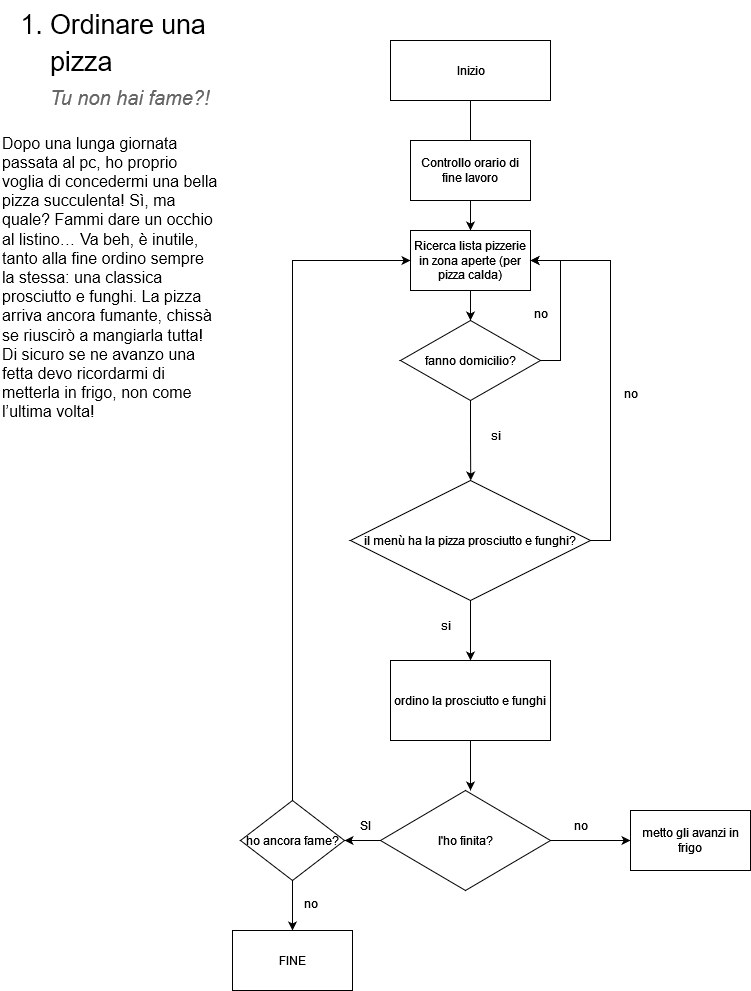

The diagram above was exported from draw.io. Its source (the exported page's mxGraphModel, read from the mxfile embedded in the PNG):
<mxGraphModel dx="1612" dy="560" grid="1" gridSize="10" guides="1" tooltips="1" connect="1" arrows="1" fold="1" page="1" pageScale="1" pageWidth="827" pageHeight="1169" math="0" shadow="0">
  <root>
    <mxCell id="0" />
    <mxCell id="1" parent="0" />
    <mxCell id="IT6XYfZxxGTbnvLIdCXg-4" style="edgeStyle=orthogonalEdgeStyle;rounded=0;orthogonalLoop=1;jettySize=auto;html=1;exitX=0.5;exitY=1;exitDx=0;exitDy=0;entryX=0.5;entryY=0;entryDx=0;entryDy=0;" edge="1" parent="1" source="IT6XYfZxxGTbnvLIdCXg-1" target="IT6XYfZxxGTbnvLIdCXg-3">
      <mxGeometry relative="1" as="geometry" />
    </mxCell>
    <mxCell id="IT6XYfZxxGTbnvLIdCXg-1" value="" style="rounded=0;whiteSpace=wrap;html=1;" vertex="1" parent="1">
      <mxGeometry x="460" y="40" width="160" height="60" as="geometry" />
    </mxCell>
    <mxCell id="IT6XYfZxxGTbnvLIdCXg-2" value="&lt;ol style=&quot;margin-top:0;margin-bottom:0;padding-inline-start:48px;&quot; id=&quot;docs-internal-guid-f0929ea4-7fff-7541-2c11-6b2ed23f1459&quot;&gt;&lt;li dir=&quot;ltr&quot; style=&quot;list-style-type:decimal;font-size:20pt;font-family:Arial,sans-serif;color:#000000;background-color:transparent;font-weight:400;font-style:normal;font-variant:normal;text-decoration:none;vertical-align:baseline;white-space:pre;&quot; aria-level=&quot;1&quot;&gt;&lt;p dir=&quot;ltr&quot; style=&quot;line-height:1.38;margin-top:0pt;margin-bottom:3pt;&quot; role=&quot;presentation&quot;&gt;&lt;span style=&quot;font-size:20pt;font-family:Arial,sans-serif;color:#000000;background-color:transparent;font-weight:400;font-style:normal;font-variant:normal;text-decoration:none;vertical-align:baseline;white-space:pre;white-space:pre-wrap;&quot;&gt;Ordinare una pizza&lt;/span&gt;&lt;/p&gt;&lt;/li&gt;&lt;/ol&gt;&lt;p dir=&quot;ltr&quot; style=&quot;line-height:1.38;margin-left: 36pt;margin-top:0pt;margin-bottom:16pt;&quot;&gt;&lt;span style=&quot;font-size:15pt;font-family:Arial,sans-serif;color:#666666;background-color:transparent;font-weight:400;font-style:italic;font-variant:normal;text-decoration:none;vertical-align:baseline;white-space:pre;white-space:pre-wrap;&quot;&gt;Tu non hai fame?!&lt;/span&gt;&lt;/p&gt;&lt;span style=&quot;font-size:12pt;font-family:Arial,sans-serif;color:#000000;background-color:transparent;font-weight:400;font-style:normal;font-variant:normal;text-decoration:none;vertical-align:baseline;white-space:pre;white-space:pre-wrap;&quot;&gt;Dopo una lunga giornata passata al pc, ho proprio voglia di concedermi una bella pizza succulenta! Sì, ma quale? Fammi dare un occhio al listino… Va beh, è inutile, tanto alla fine ordino sempre la stessa: una classica prosciutto e funghi. La pizza arriva ancora fumante, chissà se riuscirò a mangiarla tutta!&lt;/span&gt;&lt;span style=&quot;font-size:12pt;font-family:Arial,sans-serif;color:#000000;background-color:transparent;font-weight:400;font-style:normal;font-variant:normal;text-decoration:none;vertical-align:baseline;white-space:pre;white-space:pre-wrap;&quot;&gt;&lt;br&gt;&lt;/span&gt;&lt;span style=&quot;font-size:12pt;font-family:Arial,sans-serif;color:#000000;background-color:transparent;font-weight:400;font-style:normal;font-variant:normal;text-decoration:none;vertical-align:baseline;white-space:pre;white-space:pre-wrap;&quot;&gt;Di sicuro se ne avanzo una fetta devo ricordarmi di metterla in frigo, non come l’ultima volta!&amp;nbsp;&lt;/span&gt;&lt;span style=&quot;font-size:11pt;font-family:Arial,sans-serif;color:#000000;background-color:transparent;font-weight:400;font-style:normal;font-variant:normal;text-decoration:none;vertical-align:baseline;white-space:pre;white-space:pre-wrap;&quot;&gt;&lt;br&gt;&lt;/span&gt;" style="text;whiteSpace=wrap;html=1;" vertex="1" parent="1">
      <mxGeometry x="70" width="220" height="230" as="geometry" />
    </mxCell>
    <mxCell id="IT6XYfZxxGTbnvLIdCXg-9" style="edgeStyle=orthogonalEdgeStyle;rounded=0;orthogonalLoop=1;jettySize=auto;html=1;exitX=0.5;exitY=1;exitDx=0;exitDy=0;entryX=0.5;entryY=0;entryDx=0;entryDy=0;" edge="1" parent="1" source="IT6XYfZxxGTbnvLIdCXg-3">
      <mxGeometry relative="1" as="geometry">
        <mxPoint x="540" y="320" as="targetPoint" />
      </mxGeometry>
    </mxCell>
    <mxCell id="IT6XYfZxxGTbnvLIdCXg-3" value="Ricerca lista pizzerie in zona aperte (per pizza calda)" style="rounded=0;whiteSpace=wrap;html=1;" vertex="1" parent="1">
      <mxGeometry x="480" y="230" width="120" height="60" as="geometry" />
    </mxCell>
    <mxCell id="IT6XYfZxxGTbnvLIdCXg-5" value="Inizio" style="text;html=1;align=center;verticalAlign=middle;resizable=0;points=[];autosize=1;strokeColor=none;fillColor=none;" vertex="1" parent="1">
      <mxGeometry x="515" y="55" width="50" height="30" as="geometry" />
    </mxCell>
    <mxCell id="IT6XYfZxxGTbnvLIdCXg-7" value="Controllo orario di fine lavoro" style="rounded=0;whiteSpace=wrap;html=1;" vertex="1" parent="1">
      <mxGeometry x="480" y="140" width="120" height="60" as="geometry" />
    </mxCell>
    <mxCell id="IT6XYfZxxGTbnvLIdCXg-12" style="edgeStyle=orthogonalEdgeStyle;rounded=0;orthogonalLoop=1;jettySize=auto;html=1;exitX=1;exitY=0.5;exitDx=0;exitDy=0;entryX=1;entryY=0.5;entryDx=0;entryDy=0;" edge="1" parent="1" source="IT6XYfZxxGTbnvLIdCXg-11" target="IT6XYfZxxGTbnvLIdCXg-3">
      <mxGeometry relative="1" as="geometry">
        <mxPoint x="660" y="270" as="targetPoint" />
      </mxGeometry>
    </mxCell>
    <mxCell id="IT6XYfZxxGTbnvLIdCXg-14" style="edgeStyle=orthogonalEdgeStyle;rounded=0;orthogonalLoop=1;jettySize=auto;html=1;exitX=0.5;exitY=1;exitDx=0;exitDy=0;" edge="1" parent="1" source="IT6XYfZxxGTbnvLIdCXg-11">
      <mxGeometry relative="1" as="geometry">
        <mxPoint x="540.2352941176471" y="480" as="targetPoint" />
      </mxGeometry>
    </mxCell>
    <mxCell id="IT6XYfZxxGTbnvLIdCXg-11" value="fanno domicilio?" style="rhombus;whiteSpace=wrap;html=1;" vertex="1" parent="1">
      <mxGeometry x="470" y="320" width="140" height="80" as="geometry" />
    </mxCell>
    <mxCell id="IT6XYfZxxGTbnvLIdCXg-13" value="no" style="text;html=1;align=center;verticalAlign=middle;resizable=0;points=[];autosize=1;strokeColor=none;fillColor=none;" vertex="1" parent="1">
      <mxGeometry x="590" y="298" width="40" height="30" as="geometry" />
    </mxCell>
    <mxCell id="IT6XYfZxxGTbnvLIdCXg-16" value="&lt;div&gt;si&lt;/div&gt;" style="text;html=1;align=center;verticalAlign=middle;resizable=0;points=[];autosize=1;strokeColor=none;fillColor=none;" vertex="1" parent="1">
      <mxGeometry x="550" y="420" width="30" height="30" as="geometry" />
    </mxCell>
    <mxCell id="IT6XYfZxxGTbnvLIdCXg-25" style="edgeStyle=orthogonalEdgeStyle;rounded=0;orthogonalLoop=1;jettySize=auto;html=1;exitX=1;exitY=0.5;exitDx=0;exitDy=0;entryX=1;entryY=0.5;entryDx=0;entryDy=0;" edge="1" parent="1" source="IT6XYfZxxGTbnvLIdCXg-18" target="IT6XYfZxxGTbnvLIdCXg-3">
      <mxGeometry relative="1" as="geometry" />
    </mxCell>
    <mxCell id="IT6XYfZxxGTbnvLIdCXg-27" style="edgeStyle=orthogonalEdgeStyle;rounded=0;orthogonalLoop=1;jettySize=auto;html=1;exitX=0.5;exitY=1;exitDx=0;exitDy=0;entryX=0.5;entryY=0;entryDx=0;entryDy=0;" edge="1" parent="1" source="IT6XYfZxxGTbnvLIdCXg-18" target="IT6XYfZxxGTbnvLIdCXg-19">
      <mxGeometry relative="1" as="geometry" />
    </mxCell>
    <mxCell id="IT6XYfZxxGTbnvLIdCXg-18" value="il menù ha la pizza prosciutto e funghi?" style="rhombus;whiteSpace=wrap;html=1;" vertex="1" parent="1">
      <mxGeometry x="420" y="480" width="240" height="120" as="geometry" />
    </mxCell>
    <mxCell id="IT6XYfZxxGTbnvLIdCXg-29" style="edgeStyle=orthogonalEdgeStyle;rounded=0;orthogonalLoop=1;jettySize=auto;html=1;exitX=0.5;exitY=1;exitDx=0;exitDy=0;entryX=0.5;entryY=0;entryDx=0;entryDy=0;" edge="1" parent="1" source="IT6XYfZxxGTbnvLIdCXg-19">
      <mxGeometry relative="1" as="geometry">
        <mxPoint x="540" y="790" as="targetPoint" />
      </mxGeometry>
    </mxCell>
    <mxCell id="IT6XYfZxxGTbnvLIdCXg-19" value="ordino la prosciutto e funghi" style="rounded=0;whiteSpace=wrap;html=1;" vertex="1" parent="1">
      <mxGeometry x="460" y="660" width="160" height="80" as="geometry" />
    </mxCell>
    <mxCell id="IT6XYfZxxGTbnvLIdCXg-21" value="si" style="text;html=1;align=center;verticalAlign=middle;resizable=0;points=[];autosize=1;strokeColor=none;fillColor=none;" vertex="1" parent="1">
      <mxGeometry x="500" y="610" width="30" height="30" as="geometry" />
    </mxCell>
    <mxCell id="IT6XYfZxxGTbnvLIdCXg-26" value="no" style="text;html=1;align=center;verticalAlign=middle;resizable=0;points=[];autosize=1;strokeColor=none;fillColor=none;" vertex="1" parent="1">
      <mxGeometry x="680" y="378" width="40" height="30" as="geometry" />
    </mxCell>
    <mxCell id="IT6XYfZxxGTbnvLIdCXg-40" style="edgeStyle=orthogonalEdgeStyle;rounded=0;orthogonalLoop=1;jettySize=auto;html=1;exitX=1;exitY=0.5;exitDx=0;exitDy=0;entryX=0;entryY=0.5;entryDx=0;entryDy=0;" edge="1" parent="1" source="IT6XYfZxxGTbnvLIdCXg-30" target="IT6XYfZxxGTbnvLIdCXg-35">
      <mxGeometry relative="1" as="geometry" />
    </mxCell>
    <mxCell id="IT6XYfZxxGTbnvLIdCXg-44" style="edgeStyle=orthogonalEdgeStyle;rounded=0;orthogonalLoop=1;jettySize=auto;html=1;exitX=0;exitY=0.5;exitDx=0;exitDy=0;entryX=1;entryY=0.5;entryDx=0;entryDy=0;" edge="1" parent="1" source="IT6XYfZxxGTbnvLIdCXg-30" target="IT6XYfZxxGTbnvLIdCXg-41">
      <mxGeometry relative="1" as="geometry" />
    </mxCell>
    <mxCell id="IT6XYfZxxGTbnvLIdCXg-30" value="l'ho finita?" style="rhombus;whiteSpace=wrap;html=1;" vertex="1" parent="1">
      <mxGeometry x="450" y="790" width="170" height="100" as="geometry" />
    </mxCell>
    <mxCell id="IT6XYfZxxGTbnvLIdCXg-35" value="metto gli avanzi in frigo" style="rounded=0;whiteSpace=wrap;html=1;" vertex="1" parent="1">
      <mxGeometry x="700" y="810" width="120" height="60" as="geometry" />
    </mxCell>
    <mxCell id="IT6XYfZxxGTbnvLIdCXg-36" value="SI" style="text;html=1;align=center;verticalAlign=middle;resizable=0;points=[];autosize=1;strokeColor=none;fillColor=none;" vertex="1" parent="1">
      <mxGeometry x="420" y="810" width="30" height="30" as="geometry" />
    </mxCell>
    <mxCell id="IT6XYfZxxGTbnvLIdCXg-38" value="no" style="text;html=1;align=center;verticalAlign=middle;resizable=0;points=[];autosize=1;strokeColor=none;fillColor=none;" vertex="1" parent="1">
      <mxGeometry x="630" y="810" width="40" height="30" as="geometry" />
    </mxCell>
    <mxCell id="IT6XYfZxxGTbnvLIdCXg-45" style="edgeStyle=orthogonalEdgeStyle;rounded=0;orthogonalLoop=1;jettySize=auto;html=1;exitX=0.5;exitY=0;exitDx=0;exitDy=0;entryX=0;entryY=0.5;entryDx=0;entryDy=0;" edge="1" parent="1" source="IT6XYfZxxGTbnvLIdCXg-41" target="IT6XYfZxxGTbnvLIdCXg-3">
      <mxGeometry relative="1" as="geometry" />
    </mxCell>
    <mxCell id="IT6XYfZxxGTbnvLIdCXg-47" style="edgeStyle=orthogonalEdgeStyle;rounded=0;orthogonalLoop=1;jettySize=auto;html=1;exitX=0.5;exitY=1;exitDx=0;exitDy=0;entryX=0.5;entryY=0;entryDx=0;entryDy=0;" edge="1" parent="1" source="IT6XYfZxxGTbnvLIdCXg-41" target="IT6XYfZxxGTbnvLIdCXg-46">
      <mxGeometry relative="1" as="geometry" />
    </mxCell>
    <mxCell id="IT6XYfZxxGTbnvLIdCXg-41" value="ho ancora fame?" style="rhombus;whiteSpace=wrap;html=1;" vertex="1" parent="1">
      <mxGeometry x="310" y="800" width="104" height="80" as="geometry" />
    </mxCell>
    <mxCell id="IT6XYfZxxGTbnvLIdCXg-46" value="FINE" style="rounded=0;whiteSpace=wrap;html=1;" vertex="1" parent="1">
      <mxGeometry x="302" y="930" width="120" height="60" as="geometry" />
    </mxCell>
    <mxCell id="IT6XYfZxxGTbnvLIdCXg-48" value="no" style="text;html=1;align=center;verticalAlign=middle;resizable=0;points=[];autosize=1;strokeColor=none;fillColor=none;" vertex="1" parent="1">
      <mxGeometry x="360" y="888" width="40" height="30" as="geometry" />
    </mxCell>
  </root>
</mxGraphModel>